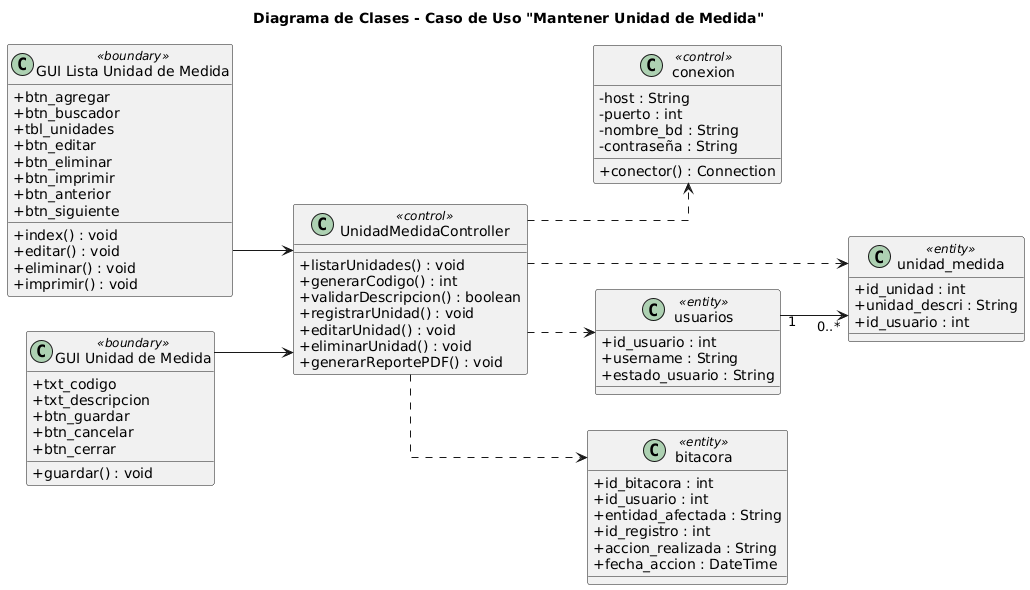

The diagram above was rendered by PlantUML. Its source (embedded in the PNG):
@startuml
skinparam classAttributeIconSize 0
skinparam linetype ortho
left to right direction

title Diagrama de Clases - Caso de Uso "Mantener Unidad de Medida"

class "GUI Lista Unidad de Medida" as GUILista <<boundary>> {
  +btn_agregar
  +btn_buscador
  +tbl_unidades
  +btn_editar
  +btn_eliminar
  +btn_imprimir
  +btn_anterior
  +btn_siguiente
  +index() : void
  +editar() : void
  +eliminar() : void
  +imprimir() : void
}

class "GUI Unidad de Medida" as GUIForm <<boundary>> {
  +txt_codigo
  +txt_descripcion
  +btn_guardar
  +btn_cancelar
  +btn_cerrar
  +guardar() : void
}

class UnidadMedidaController <<control>> {
  +listarUnidades() : void
  +generarCodigo() : int
  +validarDescripcion() : boolean
  +registrarUnidad() : void
  +editarUnidad() : void
  +eliminarUnidad() : void
  +generarReportePDF() : void
}

class conexion <<control>> {
  -host : String
  -puerto : int
  -nombre_bd : String
  -contraseña : String
  +conector() : Connection
}

class unidad_medida <<entity>> {
  +id_unidad : int
  +unidad_descri : String
  +id_usuario : int
}

class usuarios <<entity>> {
  +id_usuario : int
  +username : String
  +estado_usuario : String
}

class bitacora <<entity>> {
  +id_bitacora : int
  +id_usuario : int
  +entidad_afectada : String
  +id_registro : int
  +accion_realizada : String
  +fecha_accion : DateTime
}

GUILista --> UnidadMedidaController
GUIForm --> UnidadMedidaController

UnidadMedidaController ..> conexion
UnidadMedidaController ..> unidad_medida
UnidadMedidaController ..> usuarios
UnidadMedidaController ..> bitacora

usuarios "1" --> "0..*" unidad_medida
@enduml